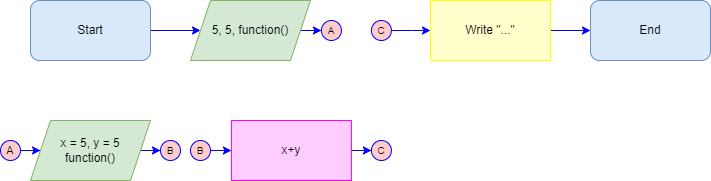

The diagram above was exported from draw.io. Its source (the exported page's mxGraphModel, read from the mxfile embedded in the PNG):
<mxGraphModel dx="614" dy="685" grid="1" gridSize="10" guides="1" tooltips="1" connect="1" arrows="1" fold="1" page="1" pageScale="1" pageWidth="827" pageHeight="1169" math="0" shadow="0">
  <root>
    <mxCell id="0" />
    <mxCell id="1" parent="0" />
    <mxCell id="JDEgwbS9gVhzQcdF4mBM-7" style="edgeStyle=orthogonalEdgeStyle;shape=connector;rounded=0;orthogonalLoop=1;jettySize=auto;html=1;labelBackgroundColor=default;strokeColor=#0000FF;fontFamily=Helvetica;fontSize=10;fontColor=#0000FF;endArrow=classic;" edge="1" parent="1" source="3kbfPJICYh6IDhDmhpvJ-2" target="3kbfPJICYh6IDhDmhpvJ-4">
      <mxGeometry relative="1" as="geometry" />
    </mxCell>
    <mxCell id="3kbfPJICYh6IDhDmhpvJ-2" value="Start" style="rounded=1;whiteSpace=wrap;html=1;fillColor=#dae8fc;strokeColor=#6c8ebf;" parent="1" vertex="1">
      <mxGeometry x="40" y="40" width="120" height="60" as="geometry" />
    </mxCell>
    <mxCell id="JDEgwbS9gVhzQcdF4mBM-9" style="edgeStyle=orthogonalEdgeStyle;shape=connector;rounded=0;orthogonalLoop=1;jettySize=auto;html=1;labelBackgroundColor=default;strokeColor=#0000FF;fontFamily=Helvetica;fontSize=10;fontColor=#0000FF;endArrow=classic;" edge="1" parent="1" source="3kbfPJICYh6IDhDmhpvJ-4" target="JDEgwbS9gVhzQcdF4mBM-8">
      <mxGeometry relative="1" as="geometry" />
    </mxCell>
    <mxCell id="3kbfPJICYh6IDhDmhpvJ-4" value="5, 5, function()" style="shape=parallelogram;perimeter=parallelogramPerimeter;whiteSpace=wrap;html=1;fixedSize=1;fillColor=#d5e8d4;strokeColor=#82b366;" parent="1" vertex="1">
      <mxGeometry x="200" y="40" width="120" height="60" as="geometry" />
    </mxCell>
    <mxCell id="JDEgwbS9gVhzQcdF4mBM-6" style="edgeStyle=orthogonalEdgeStyle;shape=connector;rounded=0;orthogonalLoop=1;jettySize=auto;html=1;labelBackgroundColor=default;strokeColor=#0000FF;fontFamily=Helvetica;fontSize=10;fontColor=#0000FF;endArrow=classic;" edge="1" parent="1" source="JDEgwbS9gVhzQcdF4mBM-1" target="JDEgwbS9gVhzQcdF4mBM-5">
      <mxGeometry relative="1" as="geometry" />
    </mxCell>
    <mxCell id="JDEgwbS9gVhzQcdF4mBM-1" value="A" style="ellipse;whiteSpace=wrap;html=1;aspect=fixed;fillColor=#FFCCCC;strokeColor=#0000FF;labelBackgroundColor=none;endArrow=classic;fontSize=11;rounded=0;" vertex="1" parent="1">
      <mxGeometry x="10" y="180" width="20" height="20" as="geometry" />
    </mxCell>
    <mxCell id="JDEgwbS9gVhzQcdF4mBM-12" style="edgeStyle=orthogonalEdgeStyle;shape=connector;rounded=0;orthogonalLoop=1;jettySize=auto;html=1;labelBackgroundColor=default;strokeColor=#0000FF;fontFamily=Helvetica;fontSize=10;fontColor=#0000FF;endArrow=classic;" edge="1" parent="1" source="JDEgwbS9gVhzQcdF4mBM-5" target="JDEgwbS9gVhzQcdF4mBM-11">
      <mxGeometry relative="1" as="geometry" />
    </mxCell>
    <mxCell id="JDEgwbS9gVhzQcdF4mBM-5" value="x = 5, y = 5 &lt;br&gt;function()" style="shape=parallelogram;perimeter=parallelogramPerimeter;whiteSpace=wrap;html=1;fixedSize=1;fillColor=#d5e8d4;strokeColor=#82b366;" vertex="1" parent="1">
      <mxGeometry x="40" y="160" width="120" height="60" as="geometry" />
    </mxCell>
    <mxCell id="JDEgwbS9gVhzQcdF4mBM-8" value="&lt;font style=&quot;font-size: 10px;&quot;&gt;A&lt;/font&gt;" style="ellipse;whiteSpace=wrap;html=1;aspect=fixed;fillColor=#FFCCCC;strokeColor=#0000FF;labelBackgroundColor=none;endArrow=classic;fontSize=11;rounded=0;" vertex="1" parent="1">
      <mxGeometry x="330.92" y="60" width="20" height="20" as="geometry" />
    </mxCell>
    <mxCell id="JDEgwbS9gVhzQcdF4mBM-11" value="&lt;font style=&quot;font-size: 10px;&quot;&gt;B&lt;/font&gt;" style="ellipse;whiteSpace=wrap;html=1;aspect=fixed;fillColor=#FFCCCC;strokeColor=#0000FF;labelBackgroundColor=none;endArrow=classic;fontSize=11;rounded=0;" vertex="1" parent="1">
      <mxGeometry x="170" y="180" width="20" height="20" as="geometry" />
    </mxCell>
    <mxCell id="JDEgwbS9gVhzQcdF4mBM-15" style="edgeStyle=orthogonalEdgeStyle;shape=connector;rounded=0;orthogonalLoop=1;jettySize=auto;html=1;labelBackgroundColor=default;strokeColor=#0000FF;fontFamily=Helvetica;fontSize=10;fontColor=#0000FF;endArrow=classic;" edge="1" parent="1" source="JDEgwbS9gVhzQcdF4mBM-13" target="JDEgwbS9gVhzQcdF4mBM-14">
      <mxGeometry relative="1" as="geometry" />
    </mxCell>
    <mxCell id="JDEgwbS9gVhzQcdF4mBM-13" value="&lt;font style=&quot;font-size: 10px;&quot;&gt;B&lt;/font&gt;" style="ellipse;whiteSpace=wrap;html=1;aspect=fixed;fillColor=#FFCCCC;strokeColor=#0000FF;labelBackgroundColor=none;endArrow=classic;fontSize=11;rounded=0;" vertex="1" parent="1">
      <mxGeometry x="200" y="180" width="20" height="20" as="geometry" />
    </mxCell>
    <mxCell id="JDEgwbS9gVhzQcdF4mBM-17" style="edgeStyle=orthogonalEdgeStyle;shape=connector;rounded=0;orthogonalLoop=1;jettySize=auto;html=1;labelBackgroundColor=default;strokeColor=#0000FF;fontFamily=Helvetica;fontSize=10;fontColor=#0000FF;endArrow=classic;" edge="1" parent="1" source="JDEgwbS9gVhzQcdF4mBM-14" target="JDEgwbS9gVhzQcdF4mBM-16">
      <mxGeometry relative="1" as="geometry" />
    </mxCell>
    <mxCell id="JDEgwbS9gVhzQcdF4mBM-14" value="x+y" style="rounded=0;whiteSpace=wrap;html=1;fillColor=#FFCCFF;strokeColor=#FF00FF;" vertex="1" parent="1">
      <mxGeometry x="240.92000000000002" y="160" width="120" height="60" as="geometry" />
    </mxCell>
    <mxCell id="JDEgwbS9gVhzQcdF4mBM-16" value="&lt;font style=&quot;font-size: 10px;&quot;&gt;C&lt;/font&gt;" style="ellipse;whiteSpace=wrap;html=1;aspect=fixed;fillColor=#FFCCCC;strokeColor=#0000FF;labelBackgroundColor=none;endArrow=classic;fontSize=11;rounded=0;" vertex="1" parent="1">
      <mxGeometry x="380.92" y="180" width="20" height="20" as="geometry" />
    </mxCell>
    <mxCell id="JDEgwbS9gVhzQcdF4mBM-20" style="edgeStyle=orthogonalEdgeStyle;shape=connector;rounded=0;orthogonalLoop=1;jettySize=auto;html=1;labelBackgroundColor=default;strokeColor=#0000FF;fontFamily=Helvetica;fontSize=10;fontColor=#0000FF;endArrow=classic;" edge="1" parent="1" source="JDEgwbS9gVhzQcdF4mBM-18" target="JDEgwbS9gVhzQcdF4mBM-19">
      <mxGeometry relative="1" as="geometry" />
    </mxCell>
    <mxCell id="JDEgwbS9gVhzQcdF4mBM-18" value="&lt;font style=&quot;font-size: 10px;&quot;&gt;C&lt;/font&gt;" style="ellipse;whiteSpace=wrap;html=1;aspect=fixed;fillColor=#FFCCCC;strokeColor=#0000FF;labelBackgroundColor=none;endArrow=classic;fontSize=11;rounded=0;" vertex="1" parent="1">
      <mxGeometry x="380.92" y="60" width="20" height="20" as="geometry" />
    </mxCell>
    <mxCell id="JDEgwbS9gVhzQcdF4mBM-22" style="edgeStyle=orthogonalEdgeStyle;shape=connector;rounded=0;orthogonalLoop=1;jettySize=auto;html=1;labelBackgroundColor=default;strokeColor=#0000FF;fontFamily=Helvetica;fontSize=10;fontColor=#0000FF;endArrow=classic;" edge="1" parent="1" source="JDEgwbS9gVhzQcdF4mBM-19" target="JDEgwbS9gVhzQcdF4mBM-21">
      <mxGeometry relative="1" as="geometry" />
    </mxCell>
    <mxCell id="JDEgwbS9gVhzQcdF4mBM-19" value="Write &quot;...&quot;" style="rounded=0;whiteSpace=wrap;html=1;fillColor=#FFFFCC;strokeColor=#FFFF00;" vertex="1" parent="1">
      <mxGeometry x="440" y="40" width="120" height="60" as="geometry" />
    </mxCell>
    <mxCell id="JDEgwbS9gVhzQcdF4mBM-21" value="End" style="rounded=1;whiteSpace=wrap;html=1;fillColor=#dae8fc;strokeColor=#6c8ebf;" vertex="1" parent="1">
      <mxGeometry x="600" y="40" width="120" height="60" as="geometry" />
    </mxCell>
  </root>
</mxGraphModel>